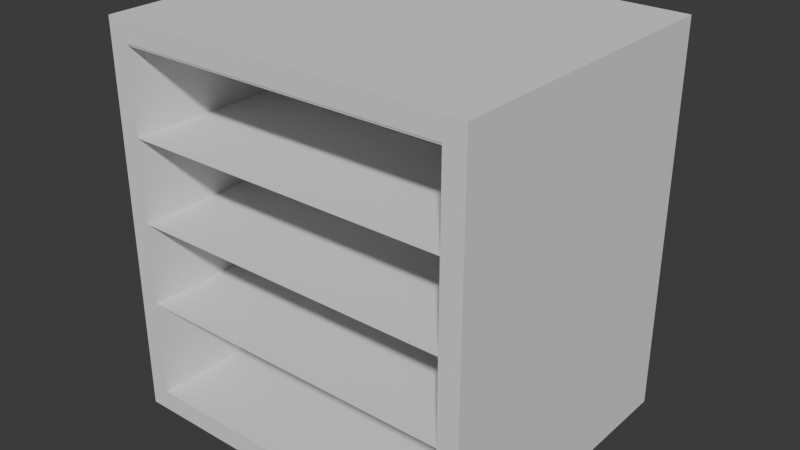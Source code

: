 # Source: HollowApartement.Meduim.blend  (saved by Blender 4.5.88; exported with 4.5.12 LTS)
import bpy
from mathutils import Matrix  # noqa: F401  (used for matrix-valued properties, if any)

bpy.ops.wm.read_factory_settings(use_empty=True)
scene = bpy.context.scene
scene.name = 'Scene'

# ---- collections
col_collection = bpy.data.collections.new('Collection'); scene.collection.children.link(col_collection)

# ---- world
world_world = bpy.data.worlds.new('World'); scene.world = world_world
world_world.use_nodes = True; world_world.node_tree.nodes.clear()
_N = world_world.node_tree.nodes; _L = world_world.node_tree.links
n0 = _N.new('ShaderNodeOutputWorld'); n0.name = 'World Output'; n0.location = (200, 100)
n1 = _N.new('ShaderNodeBackground'); n1.name = 'Background'; n1.location = (-200, 100)
n1.inputs[0].default_value = (0.05088, 0.05088, 0.05088, 1.0)
_L.new(n1.outputs[0], n0.inputs[0])
n0.is_active_output = True
world_world.color = (0.05088, 0.05088, 0.05088)
world_world.sun_shadow_jitter_overblur = 0.0

# ---- meshes
me_plane = bpy.data.meshes.new('Plane')
me_plane.from_pydata([(-7.987, -9.0, 0.0), (8.013, -9.0, 0.0), (-7.987, 5.0, 0.0), (8.013, 5.0, 0.0), (-7.987, 5.0, 17.0), (-7.987, -9.0, 17.0), (8.013, -9.0, 17.0), (8.013, 5.0, 17.0)], [], [(4, 7, 3, 2), (1, 3, 7, 6), (5, 6, 7, 4), (4, 2, 0, 5), (0, 2, 3, 1)])
_uv = me_plane.uv_layers.new(name='UVMap')
_uv.uv.foreach_set('vector', [0.0, 1.0, 1.0, 1.0, 1.0, 1.0, 0.0, 1.0, 1.0, 0.0, 1.0, 1.0, 1.0, 1.0, 1.0, 0.0, 0.0, 0.0, 1.0, 0.0, 1.0, 1.0, 0.0, 1.0, 0.0, 1.0, 0.0, 1.0, 0.0, 0.0, 0.0, 0.0, 0.0, 0.0, 0.0, 1.0, 1.0, 1.0, 1.0, 0.0])
me_plane.update()
me_plane_001 = bpy.data.meshes.new('Plane.001')
me_plane_001.from_pydata([(-7.987, 5.0, 5.0), (8.013, 5.0, 5.0), (8.013, -1.0, 5.0), (8.013, 1.0, 5.0), (-7.987, 1.0, 5.0), (-7.987, -1.0, 5.0), (0.07787, 5.0, 5.0), (3.967, 5.0, 5.0), (0.07787, 1.0, 5.0), (3.967, 1.0, 5.0), (-7.009, 5.0, 5.0), (-2.005, 4.99, 5.0), (-7.009, 1.0, 5.0), (-2.005, 0.99, 5.0)], [], [(7, 9, 3, 1), (11, 13, 8, 6), (0, 4, 12, 10), (5, 2, 3, 9, 8, 13, 12, 4)])
_uv = me_plane_001.uv_layers.new(name='UVMap')
_uv.uv.foreach_set('vector', [0.0, 0.0, 0.0, 0.0, 0.0, 0.0, 0.0, 0.0, 0.0, 0.0, 0.0, 0.0, 0.0, 0.0, 0.0, 0.0, 0.0, 0.0, 0.0, 0.0, 0.0, 0.0, 0.0, 0.0, 0.0, 0.0, 0.0, 0.0, 0.0, 0.0, 0.0, 0.0, 0.0, 0.0, 0.0, 0.0, 0.0, 0.0, 0.0, 0.0])
me_plane_001.update()
me_plane_002 = bpy.data.meshes.new('Plane.002')
me_plane_002.from_pydata([(8.013, -1.0, 4.8), (-7.987, -1.0, 0.0), (8.013, -1.0, 0.0), (-7.987, -1.0, 4.8), (4.013, -1.0, 0.0), (0.01267, 0.9798, 3.006), (0.01267, 0.9798, 0.0), (4.013, 0.9798, 0.0), (0.01267, -1.0, 0.0), (-1.987, -1.0, 0.0), (2.013, 0.9798, 3.006), (1.013, 0.9798, 3.006), (-6.987, -1.0, 0.0), (-6.987, -1.0, 3.506), (-1.987, -1.0, 3.506), (0.01267, -1.0, 3.006), (1.013, -1.0, 3.006), (2.013, -1.0, 3.006), (3.013, -1.0, 3.006), (4.013, -1.0, 3.006), (3.013, 0.9798, 3.006), (4.013, 0.9798, 3.006), (0.01267, 4.98, 3.006), (0.01267, 4.98, 0.0), (4.013, 4.98, 0.0), (4.013, 4.98, 3.006), (-1.987, 1.0, 0.0), (-6.987, 1.0, 0.0), (-6.987, 1.0, 4.006), (-1.987, 1.0, 4.006), (0.01267, 0.9798, 4.806), (4.013, 0.9798, 4.806), (0.01267, 4.98, 4.806), (4.013, 4.98, 4.806), (-6.987, 1.0, 4.806), (-1.987, 1.0, 4.806)], [], [(8, 15, 5, 6), (19, 4, 7, 21), (18, 19, 21, 20), (16, 17, 10, 11), (17, 18, 20, 10), (15, 16, 11, 5), (4, 19, 18, 17, 16, 15, 8, 9, 14, 13, 12, 1, 3, 0, 2), (6, 5, 22, 23), (21, 7, 24, 25), (14, 9, 26, 29), (14, 29, 28, 13), (12, 13, 28, 27), (21, 25, 33, 31), (22, 5, 30, 32), (31, 30, 5, 21), (28, 29, 35, 34)])
_uv = me_plane_002.uv_layers.new(name='UVMap')
_uv.uv.foreach_set('vector', [0.5, 1.0, 0.5, 1.0, 0.5, 1.0, 0.5, 1.0, 0.75, 1.0, 0.75, 1.0, 0.75, 1.0, 0.75, 1.0, 0.6875, 1.0, 0.75, 1.0, 0.75, 1.0, 0.6875, 1.0, 0.5625, 1.0, 0.625, 1.0, 0.625, 1.0, 0.5625, 1.0, 0.625, 1.0, 0.6875, 1.0, 0.6875, 1.0, 0.625, 1.0, 0.5, 1.0, 0.5625, 1.0, 0.5625, 1.0, 0.5, 1.0, 0.75, 1.0, 0.75, 1.0, 0.6875, 1.0, 0.625, 1.0, 0.5625, 1.0, 0.5, 1.0, 0.5, 1.0, 0.375, 1.0, 0.375, 1.0, 0.0625, 1.0, 0.0625, 1.0, 0.0, 1.0, 0.0, 1.0, 1.0, 1.0, 1.0, 1.0, 0.5, 1.0, 0.5, 1.0, 0.5, 1.0, 0.5, 1.0, 0.75, 1.0, 0.75, 1.0, 0.75, 1.0, 0.75, 1.0, 0.375, 1.0, 0.375, 1.0, 0.375, 1.0, 0.375, 1.0, 0.375, 1.0, 0.375, 1.0, 0.0625, 1.0, 0.0625, 1.0, 0.0625, 1.0, 0.0625, 1.0, 0.0625, 1.0, 0.0625, 1.0, 0.75, 1.0, 0.75, 1.0, 0.75, 1.0, 0.75, 1.0, 0.5, 1.0, 0.5, 1.0, 0.5, 1.0, 0.5, 1.0, 0.75, 1.0, 0.5, 1.0, 0.5, 1.0, 0.75, 1.0, 0.0625, 1.0, 0.375, 1.0, 0.375, 1.0, 0.0625, 1.0])
me_plane_002.update()
me_plane_003 = bpy.data.meshes.new('Plane.003')
me_plane_003.from_pydata([(-7.984, -9.0, 0.006654), (8.008, -9.0, 0.006654), (-7.984, 4.95, 0.006654), (8.008, 4.95, 0.006654), (-7.984, 4.95, 16.95), (-7.984, -9.0, 16.95), (8.008, -9.0, 16.95), (8.008, 4.95, 16.95), (-7.984, -1.009, 0.006654), (8.008, -1.009, 0.006654), (-7.984, -1.009, 16.95), (8.008, -1.009, 16.95), (8.008, -9.0, 4.992), (8.008, -9.0, 8.978), (8.008, -9.0, 12.96), (8.008, 4.95, 12.96), (8.008, 4.95, 8.978), (8.008, 4.95, 4.992), (-7.984, 4.95, 4.992), (-7.984, 4.95, 8.978), (-7.984, 4.95, 12.96), (-7.984, -9.0, 12.96), (-7.984, -9.0, 8.978), (-7.984, -9.0, 4.992), (8.008, -1.009, 12.96), (8.008, -1.009, 8.978), (8.008, -1.009, 4.992), (-7.984, -1.009, 12.96), (-7.984, -1.009, 8.978), (-7.984, -1.009, 4.992)], [], [(29, 23, 0, 8), (10, 4, 7, 11), (18, 2, 3, 17), (24, 11, 7, 15), (8, 9, 3, 2), (0, 1, 9, 8), (14, 6, 11, 24), (5, 10, 11, 6), (18, 29, 8, 2), (4, 10, 27, 20), (20, 27, 28, 19), (19, 28, 29, 18), (1, 12, 26, 9), (12, 13, 25, 26), (13, 14, 24, 25), (9, 26, 17, 3), (26, 25, 16, 17), (25, 24, 15, 16), (4, 20, 15, 7), (20, 19, 16, 15), (19, 18, 17, 16), (10, 5, 21, 27), (27, 21, 22, 28), (28, 22, 23, 29)])
_uv = me_plane_003.uv_layers.new(name='UVMap')
_uv.uv.foreach_set('vector', [0.0, 0.5728, 0.0, 0.0, 0.0, 0.0, 0.0, 0.5728, 0.0, 0.5728, 0.0, 1.0, 1.0, 1.0, 1.0, 0.5728, 0.0, 1.0, 0.0, 1.0, 1.0, 1.0, 1.0, 1.0, 1.0, 0.5728, 1.0, 0.5728, 1.0, 1.0, 1.0, 1.0, 0.0, 0.5728, 1.0, 0.5728, 1.0, 1.0, 0.0, 1.0, 0.0, 0.0, 1.0, 0.0, 1.0, 0.5728, 0.0, 0.5728, 1.0, 0.0, 1.0, 0.0, 1.0, 0.5728, 1.0, 0.5728, 0.0, 0.0, 0.0, 0.5728, 1.0, 0.5728, 1.0, 0.0, 0.0, 1.0, 0.0, 0.5728, 0.0, 0.5728, 0.0, 1.0, 0.0, 1.0, 0.0, 0.5728, 0.0, 0.5728, 0.0, 1.0, 0.0, 1.0, 0.0, 0.5728, 0.0, 0.5728, 0.0, 1.0, 0.0, 1.0, 0.0, 0.5728, 0.0, 0.5728, 0.0, 1.0, 1.0, 0.0, 1.0, 0.0, 1.0, 0.5728, 1.0, 0.5728, 1.0, 0.0, 1.0, 0.0, 1.0, 0.5728, 1.0, 0.5728, 1.0, 0.0, 1.0, 0.0, 1.0, 0.5728, 1.0, 0.5728, 1.0, 0.5728, 1.0, 0.5728, 1.0, 1.0, 1.0, 1.0, 1.0, 0.5728, 1.0, 0.5728, 1.0, 1.0, 1.0, 1.0, 1.0, 0.5728, 1.0, 0.5728, 1.0, 1.0, 1.0, 1.0, 0.0, 1.0, 0.0, 1.0, 1.0, 1.0, 1.0, 1.0, 0.0, 1.0, 0.0, 1.0, 1.0, 1.0, 1.0, 1.0, 0.0, 1.0, 0.0, 1.0, 1.0, 1.0, 1.0, 1.0, 0.0, 0.5728, 0.0, 0.0, 0.0, 0.0, 0.0, 0.5728, 0.0, 0.5728, 0.0, 0.0, 0.0, 0.0, 0.0, 0.5728, 0.0, 0.5728, 0.0, 0.0, 0.0, 0.0, 0.0, 0.5728])
me_plane_003.update()
me_plane_004 = bpy.data.meshes.new('Plane.004')
me_plane_004.from_pydata([(8.008, -0.9926, 8.895), (8.008, -0.9926, 4.919), (-7.984, -0.9926, 4.919), (-7.984, -0.9926, 8.895), (-3.0, -0.9926, 8.895), (3.024, -0.9926, 8.895), (-3.0, -0.9926, 4.919), (3.024, -0.9926, 4.919), (-3.996, -0.9926, 8.895), (-3.996, -0.9926, 4.919), (3.996, -0.9926, 8.895), (3.996, -0.9926, 4.919), (8.008, -0.9926, 7.007), (-7.984, -0.9926, 7.007), (-3.0, -0.9926, 7.007), (3.024, -0.9926, 7.007), (-3.996, -0.9926, 7.007), (3.996, -0.9926, 7.007)], [], [(17, 11, 1, 12), (14, 6, 7, 15), (13, 2, 9, 16), (5, 15, 17, 10), (3, 13, 16, 8), (4, 14, 15, 5), (8, 16, 14, 4), (10, 17, 12, 0)])
_uv = me_plane_004.uv_layers.new(name='UVMap')
_uv.uv.foreach_set('vector', [0.7317, 1.0, 0.7317, 1.0, 1.0, 1.0, 1.0, 1.0, 0.3333, 1.0, 0.3333, 1.0, 0.6667, 1.0, 0.6667, 1.0, 0.0, 1.0, 0.0, 1.0, 0.2667, 1.0, 0.2667, 1.0, 0.6667, 1.0, 0.6667, 1.0, 0.7317, 1.0, 0.7317, 1.0, 0.0, 1.0, 0.0, 1.0, 0.2667, 1.0, 0.2667, 1.0, 0.3333, 1.0, 0.3333, 1.0, 0.6667, 1.0, 0.6667, 1.0, 0.2667, 1.0, 0.2667, 1.0, 0.3333, 1.0, 0.3333, 1.0, 0.7317, 1.0, 0.7317, 1.0, 1.0, 1.0, 1.0, 1.0])
me_plane_004.update()
me_plane_005 = bpy.data.meshes.new('Plane.005')
me_plane_005.from_pydata([(8.008, -1.093, 8.895), (8.008, -1.093, 4.919), (-7.984, -1.093, 4.919), (-7.984, -1.093, 8.895), (-3.0, -1.093, 8.895), (3.024, -1.093, 8.895), (-3.0, -1.093, 4.919), (3.024, -1.093, 4.919), (-3.996, -1.093, 8.895), (-3.996, -1.093, 4.919), (3.996, -1.093, 8.895), (3.996, -1.093, 4.919), (8.008, -1.093, 7.007), (-7.984, -1.093, 7.007), (-3.0, -1.093, 7.007), (3.024, -1.093, 7.007), (-3.996, -1.093, 7.007), (3.996, -1.093, 7.007)], [], [(17, 11, 1, 12), (14, 6, 7, 15), (13, 2, 9, 16), (5, 15, 17, 10), (3, 13, 16, 8), (4, 14, 15, 5), (8, 16, 14, 4), (10, 17, 12, 0)])
_uv = me_plane_005.uv_layers.new(name='UVMap')
_uv.uv.foreach_set('vector', [0.7317, 1.0, 0.7317, 1.0, 1.0, 1.0, 1.0, 1.0, 0.3333, 1.0, 0.3333, 1.0, 0.6667, 1.0, 0.6667, 1.0, 0.0, 1.0, 0.0, 1.0, 0.2667, 1.0, 0.2667, 1.0, 0.6667, 1.0, 0.6667, 1.0, 0.7317, 1.0, 0.7317, 1.0, 0.0, 1.0, 0.0, 1.0, 0.2667, 1.0, 0.2667, 1.0, 0.3333, 1.0, 0.3333, 1.0, 0.6667, 1.0, 0.6667, 1.0, 0.2667, 1.0, 0.2667, 1.0, 0.3333, 1.0, 0.3333, 1.0, 0.7317, 1.0, 0.7317, 1.0, 1.0, 1.0, 1.0, 1.0])
me_plane_005.update()
me_plane_006 = bpy.data.meshes.new('Plane.006')
me_plane_006.from_pydata([(-7.984, -9.0, 4.807), (8.008, -9.0, 4.807), (-7.984, -1.009, 4.807), (8.008, -1.009, 4.807)], [], [(0, 2, 3, 1)])
_uv = me_plane_006.uv_layers.new(name='UVMap')
_uv.uv.foreach_set('vector', [0.0, 0.0, 0.0, 0.5728, 1.0, 0.5728, 1.0, 0.0])
me_plane_006.update()
me_cube = bpy.data.meshes.new('Cube')
me_cube.from_pydata([(-4.0, -0.9038, -0.04073), (-4.0, 3.0, 3.0), (-4.0, 5.0, 0.0), (-4.0, 5.0, 3.0), (-2.0, -0.9038, -0.04073), (-2.0, 3.0, 3.0), (-2.0, 5.0, 0.0), (-2.0, 5.0, 3.0), (-5.0, 3.0, 3.0), (-5.0, 1.0, 4.999), (-5.0, -0.5, 4.5), (-5.0, -0.5, 4.9), (-7.0, 3.0, 3.0), (-7.0, 1.0, 4.999), (-7.0, -0.5, 4.5), (-7.0, -0.5, 4.9), (-7.0, 3.0, 2.8), (-7.0, 3.0, 3.0), (-7.0, 5.0, 2.8), (-7.0, 5.0, 3.0), (-4.0, 3.0, 2.8), (-4.0, 3.0, 3.0), (-4.0, 5.0, 2.8), (-4.0, 5.0, 3.0), (-4.0, 0.9962, 4.949), (-4.0, 3.0, 6.99), (-4.0, 5.0, 6.49), (-4.0, 5.0, 6.99), (-2.0, 0.9962, 4.949), (-2.0, 3.0, 6.99), (-2.0, 5.0, 6.49), (-2.0, 5.0, 6.99), (-5.0, 3.0, 6.99), (-5.0, 1.0, 8.989), (-5.0, -0.5, 8.59), (-5.0, -0.5, 8.89), (-7.0, 3.0, 6.99), (-7.0, 1.0, 8.989), (-7.0, -0.5, 8.59), (-7.0, -0.5, 8.89), (-7.0, 3.0, 6.79), (-7.0, 3.0, 6.99), (-7.0, 5.0, 6.79), (-7.0, 5.0, 6.99), (-4.0, 3.0, 6.79), (-4.0, 3.0, 6.99), (-4.0, 5.0, 6.79), (-4.0, 5.0, 6.99), (-4.0, 0.9962, 8.949), (-4.0, 3.0, 10.99), (-4.0, 5.0, 10.49), (-4.0, 5.0, 10.99), (-2.0, 0.9962, 8.949), (-2.0, 3.0, 10.99), (-2.0, 5.0, 10.49), (-2.0, 5.0, 10.99), (-5.0, 3.0, 10.99), (-5.0, 1.0, 12.99), (-5.0, -0.5, 12.59), (-5.0, -0.5, 12.89), (-7.0, 3.0, 10.99), (-7.0, 1.0, 12.99), (-7.0, -0.5, 12.59), (-7.0, -0.5, 12.89), (-7.0, 3.0, 10.79), (-7.0, 3.0, 10.99), (-7.0, 5.0, 10.79), (-7.0, 5.0, 10.99), (-4.0, 3.0, 10.79), (-4.0, 3.0, 10.99), (-4.0, 5.0, 10.79), (-4.0, 5.0, 10.99)], [], [(0, 1, 3, 2), (2, 3, 7, 6), (6, 7, 5, 4), (4, 5, 1, 0), (2, 6, 4, 0), (7, 3, 1, 5), (8, 9, 11, 10), (10, 11, 15, 14), (14, 15, 13, 12), (12, 13, 9, 8), (10, 14, 12, 8), (15, 11, 9, 13), (16, 17, 19, 18), (18, 19, 23, 22), (22, 23, 21, 20), (20, 21, 17, 16), (18, 22, 20, 16), (23, 19, 17, 21), (24, 25, 27, 26), (26, 27, 31, 30), (30, 31, 29, 28), (28, 29, 25, 24), (26, 30, 28, 24), (31, 27, 25, 29), (32, 33, 35, 34), (34, 35, 39, 38), (38, 39, 37, 36), (36, 37, 33, 32), (34, 38, 36, 32), (39, 35, 33, 37), (40, 41, 43, 42), (42, 43, 47, 46), (46, 47, 45, 44), (44, 45, 41, 40), (42, 46, 44, 40), (47, 43, 41, 45), (48, 49, 51, 50), (50, 51, 55, 54), (54, 55, 53, 52), (52, 53, 49, 48), (50, 54, 52, 48), (55, 51, 49, 53), (56, 57, 59, 58), (58, 59, 63, 62), (62, 63, 61, 60), (60, 61, 57, 56), (58, 62, 60, 56), (63, 59, 57, 61), (64, 65, 67, 66), (66, 67, 71, 70), (70, 71, 69, 68), (68, 69, 65, 64), (66, 70, 68, 64), (71, 67, 65, 69)])
_uv = me_cube.uv_layers.new(name='UVMap')
_uv.uv.foreach_set('vector', [0.375, 0.0, 0.625, 0.0, 0.625, 0.25, 0.375, 0.25, 0.375, 0.25, 0.625, 0.25, 0.625, 0.5, 0.375, 0.5, 0.375, 0.5, 0.625, 0.5, 0.625, 0.75, 0.375, 0.75, 0.375, 0.75, 0.625, 0.75, 0.625, 1.0, 0.375, 1.0, 0.125, 0.5, 0.375, 0.5, 0.375, 0.75, 0.125, 0.75, 0.625, 0.5, 0.875, 0.5, 0.875, 0.75, 0.625, 0.75, 0.375, 0.0, 0.625, 0.0, 0.625, 0.25, 0.375, 0.25, 0.375, 0.25, 0.625, 0.25, 0.625, 0.5, 0.375, 0.5, 0.375, 0.5, 0.625, 0.5, 0.625, 0.75, 0.375, 0.75, 0.375, 0.75, 0.625, 0.75, 0.625, 1.0, 0.375, 1.0, 0.125, 0.5, 0.375, 0.5, 0.375, 0.75, 0.125, 0.75, 0.625, 0.5, 0.875, 0.5, 0.875, 0.75, 0.625, 0.75, 0.375, 0.0, 0.625, 0.0, 0.625, 0.25, 0.375, 0.25, 0.375, 0.25, 0.625, 0.25, 0.625, 0.5, 0.375, 0.5, 0.375, 0.5, 0.625, 0.5, 0.625, 0.75, 0.375, 0.75, 0.375, 0.75, 0.625, 0.75, 0.625, 1.0, 0.375, 1.0, 0.125, 0.5, 0.375, 0.5, 0.375, 0.75, 0.125, 0.75, 0.625, 0.5, 0.875, 0.5, 0.875, 0.75, 0.625, 0.75, 0.375, 0.0, 0.625, 0.0, 0.625, 0.25, 0.375, 0.25, 0.375, 0.25, 0.625, 0.25, 0.625, 0.5, 0.375, 0.5, 0.375, 0.5, 0.625, 0.5, 0.625, 0.75, 0.375, 0.75, 0.375, 0.75, 0.625, 0.75, 0.625, 1.0, 0.375, 1.0, 0.125, 0.5, 0.375, 0.5, 0.375, 0.75, 0.125, 0.75, 0.625, 0.5, 0.875, 0.5, 0.875, 0.75, 0.625, 0.75, 0.375, 0.0, 0.625, 0.0, 0.625, 0.25, 0.375, 0.25, 0.375, 0.25, 0.625, 0.25, 0.625, 0.5, 0.375, 0.5, 0.375, 0.5, 0.625, 0.5, 0.625, 0.75, 0.375, 0.75, 0.375, 0.75, 0.625, 0.75, 0.625, 1.0, 0.375, 1.0, 0.125, 0.5, 0.375, 0.5, 0.375, 0.75, 0.125, 0.75, 0.625, 0.5, 0.875, 0.5, 0.875, 0.75, 0.625, 0.75, 0.375, 0.0, 0.625, 0.0, 0.625, 0.25, 0.375, 0.25, 0.375, 0.25, 0.625, 0.25, 0.625, 0.5, 0.375, 0.5, 0.375, 0.5, 0.625, 0.5, 0.625, 0.75, 0.375, 0.75, 0.375, 0.75, 0.625, 0.75, 0.625, 1.0, 0.375, 1.0, 0.125, 0.5, 0.375, 0.5, 0.375, 0.75, 0.125, 0.75, 0.625, 0.5, 0.875, 0.5, 0.875, 0.75, 0.625, 0.75, 0.375, 0.0, 0.625, 0.0, 0.625, 0.25, 0.375, 0.25, 0.375, 0.25, 0.625, 0.25, 0.625, 0.5, 0.375, 0.5, 0.375, 0.5, 0.625, 0.5, 0.625, 0.75, 0.375, 0.75, 0.375, 0.75, 0.625, 0.75, 0.625, 1.0, 0.375, 1.0, 0.125, 0.5, 0.375, 0.5, 0.375, 0.75, 0.125, 0.75, 0.625, 0.5, 0.875, 0.5, 0.875, 0.75, 0.625, 0.75, 0.375, 0.0, 0.625, 0.0, 0.625, 0.25, 0.375, 0.25, 0.375, 0.25, 0.625, 0.25, 0.625, 0.5, 0.375, 0.5, 0.375, 0.5, 0.625, 0.5, 0.625, 0.75, 0.375, 0.75, 0.375, 0.75, 0.625, 0.75, 0.625, 1.0, 0.375, 1.0, 0.125, 0.5, 0.375, 0.5, 0.375, 0.75, 0.125, 0.75, 0.625, 0.5, 0.875, 0.5, 0.875, 0.75, 0.625, 0.75, 0.375, 0.0, 0.625, 0.0, 0.625, 0.25, 0.375, 0.25, 0.375, 0.25, 0.625, 0.25, 0.625, 0.5, 0.375, 0.5, 0.375, 0.5, 0.625, 0.5, 0.625, 0.75, 0.375, 0.75, 0.375, 0.75, 0.625, 0.75, 0.625, 1.0, 0.375, 1.0, 0.125, 0.5, 0.375, 0.5, 0.375, 0.75, 0.125, 0.75, 0.625, 0.5, 0.875, 0.5, 0.875, 0.75, 0.625, 0.75])
me_cube.update()

# ---- objects
ob_building = bpy.data.objects.new('Building', me_plane)
ob_floors = bpy.data.objects.new('Floors', me_plane_001)
ob_groundinsidewall = bpy.data.objects.new('GroundInsideWall', me_plane_002)
ob_innerbuilding = bpy.data.objects.new('InnerBuilding', me_plane_003)
ob_floorouterwall = bpy.data.objects.new('FloorOuterWall', me_plane_004)
ob_floorinnerwall = bpy.data.objects.new('FloorInnerWall', me_plane_005)
ob_innerbuilding_001 = bpy.data.objects.new('InnerBuilding.001', me_plane_006)
ob_stairs = bpy.data.objects.new('Stairs', me_cube)

# ---- transforms, parenting, visibility, modifiers, constraints
ob_building.location = (0.0, 0.0, 0.0)
_m = ob_building.modifiers.new('Solidify', 'SOLIDIFY')
_m.thickness = 1.0
_m.offset = 1.0
_m.use_even_offset = True
ob_floors.location = (0.0, 0.0, 0.0)
_m = ob_floors.modifiers.new('Solidify', 'SOLIDIFY')
_m.thickness = 0.2
_m = ob_floors.modifiers.new('Array', 'ARRAY')
_m.count = 3
_m.relative_offset_displace = (0.0, 0.0, 20.0)
ob_groundinsidewall.location = (0.0, 0.0, 0.0)
_m = ob_groundinsidewall.modifiers.new('Solidify', 'SOLIDIFY')
_m.thickness = 0.5
_m.offset = 1.0
_m.use_even_offset = True
ob_innerbuilding.location = (0.0, 0.0, 0.0)
ob_floorouterwall.location = (0.0, 0.0, 0.0)
_m = ob_floorouterwall.modifiers.new('Solidify', 'SOLIDIFY')
_m.thickness = 0.1
_m = ob_floorouterwall.modifiers.new('Array', 'ARRAY')
_m.count = 3
_m.relative_offset_displace = (0.0, 0.0, 1.015)
ob_floorinnerwall.location = (0.0, 0.0, 0.0)
_m = ob_floorinnerwall.modifiers.new('Solidify', 'SOLIDIFY')
_m.thickness = 0.1
_m = ob_floorinnerwall.modifiers.new('Array', 'ARRAY')
_m.count = 3
_m.relative_offset_displace = (0.0, 0.0, 1.015)
ob_innerbuilding_001.location = (0.0, 0.0, 0.0)
_m = ob_innerbuilding_001.modifiers.new('Solidify', 'SOLIDIFY')
_m = ob_innerbuilding_001.modifiers.new('Array', 'ARRAY')
_m.count = 4
_m.relative_offset_displace = (0.0, 0.0, 404.2)
ob_stairs.location = (0.0, 0.0, 0.0)

# ---- collection membership
col_collection.objects.link(ob_building)
col_collection.objects.link(ob_floors)
col_collection.objects.link(ob_groundinsidewall)
col_collection.objects.link(ob_innerbuilding)
col_collection.objects.link(ob_floorouterwall)
col_collection.objects.link(ob_floorinnerwall)
col_collection.objects.link(ob_innerbuilding_001)
col_collection.objects.link(ob_stairs)

# ---- scene / render settings (as saved in the file)
scene.frame_start = 1; scene.frame_end = 250; scene.frame_set(-3)
scene.render.engine = 'BLENDER_EEVEE_NEXT'
bpy.context.view_layer.update()

# ---- added for rendering (the .blend has no active camera and no usable light): camera, sun
cam_auto = bpy.data.cameras.new('AutoCamera')
cam_auto.lens = 50.0
cam_auto.sensor_width = 36.0
cam_auto.clip_end = 1000.0
ob_auto_camera = bpy.data.objects.new('AutoCamera', cam_auto)
scene.collection.objects.link(ob_auto_camera)
ob_auto_camera.location = (27.9232, -34.9926, 30.8284)
ob_auto_camera.rotation_euler = (1.09748, -7.21219e-08, 0.694738)
scene.camera = ob_auto_camera
light_auto_sun = bpy.data.lights.new('AutoSun', 'SUN')
light_auto_sun.energy = 3.0
light_auto_sun.angle = 0.0523599
ob_auto_sun = bpy.data.objects.new('AutoSun', light_auto_sun)
scene.collection.objects.link(ob_auto_sun)
ob_auto_sun.rotation_euler = (0.872665, 0.174533, 0.523599)
bpy.context.view_layer.update()
